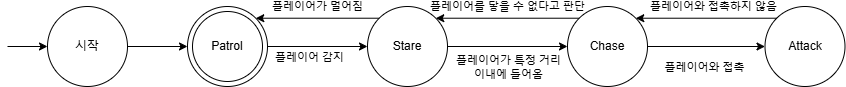

The diagram above was exported from draw.io. Its source (the exported page's mxGraphModel, read from the mxfile embedded in the PNG):
<mxGraphModel dx="1934" dy="658" grid="1" gridSize="10" guides="1" tooltips="1" connect="1" arrows="1" fold="1" page="1" pageScale="1" pageWidth="827" pageHeight="1169" background="#ffffff" math="0" shadow="0">
  <root>
    <mxCell id="WIyWlLk6GJQsqaUBKTNV-0" />
    <mxCell id="WIyWlLk6GJQsqaUBKTNV-1" parent="WIyWlLk6GJQsqaUBKTNV-0" />
    <mxCell id="lIZHWMgVMdsYW79B4LWD-1" value="" style="ellipse;whiteSpace=wrap;html=1;aspect=fixed;fillColor=none;" vertex="1" parent="WIyWlLk6GJQsqaUBKTNV-1">
      <mxGeometry x="165" y="205" width="70" height="70" as="geometry" />
    </mxCell>
    <mxCell id="lIZHWMgVMdsYW79B4LWD-9" style="edgeStyle=orthogonalEdgeStyle;rounded=0;orthogonalLoop=1;jettySize=auto;html=1;exitX=1;exitY=0.5;exitDx=0;exitDy=0;entryX=0;entryY=0.5;entryDx=0;entryDy=0;" edge="1" parent="WIyWlLk6GJQsqaUBKTNV-1" source="lIZHWMgVMdsYW79B4LWD-2" target="lIZHWMgVMdsYW79B4LWD-5">
      <mxGeometry relative="1" as="geometry" />
    </mxCell>
    <mxCell id="lIZHWMgVMdsYW79B4LWD-12" value="플레이어 감지" style="edgeLabel;html=1;align=center;verticalAlign=middle;resizable=0;points=[];" vertex="1" connectable="0" parent="lIZHWMgVMdsYW79B4LWD-9">
      <mxGeometry x="-0.0667" y="4" relative="1" as="geometry">
        <mxPoint x="153" y="14" as="offset" />
      </mxGeometry>
    </mxCell>
    <mxCell id="lIZHWMgVMdsYW79B4LWD-2" value="시작" style="ellipse;whiteSpace=wrap;html=1;aspect=fixed;fillColor=none;" vertex="1" parent="WIyWlLk6GJQsqaUBKTNV-1">
      <mxGeometry x="20" y="200" width="80" height="80" as="geometry" />
    </mxCell>
    <mxCell id="lIZHWMgVMdsYW79B4LWD-3" value="" style="endArrow=classic;html=1;rounded=0;" edge="1" parent="WIyWlLk6GJQsqaUBKTNV-1" target="lIZHWMgVMdsYW79B4LWD-2">
      <mxGeometry width="50" height="50" relative="1" as="geometry">
        <mxPoint x="-20" y="240" as="sourcePoint" />
        <mxPoint x="-10" y="230" as="targetPoint" />
      </mxGeometry>
    </mxCell>
    <mxCell id="lIZHWMgVMdsYW79B4LWD-10" style="edgeStyle=orthogonalEdgeStyle;rounded=0;orthogonalLoop=1;jettySize=auto;html=1;exitX=1;exitY=0.5;exitDx=0;exitDy=0;" edge="1" parent="WIyWlLk6GJQsqaUBKTNV-1" source="lIZHWMgVMdsYW79B4LWD-5" target="lIZHWMgVMdsYW79B4LWD-6">
      <mxGeometry relative="1" as="geometry" />
    </mxCell>
    <mxCell id="lIZHWMgVMdsYW79B4LWD-5" value="Patrol" style="ellipse;whiteSpace=wrap;html=1;aspect=fixed;fillColor=none;" vertex="1" parent="WIyWlLk6GJQsqaUBKTNV-1">
      <mxGeometry x="160" y="200" width="80" height="80" as="geometry" />
    </mxCell>
    <mxCell id="lIZHWMgVMdsYW79B4LWD-17" style="edgeStyle=orthogonalEdgeStyle;rounded=0;orthogonalLoop=1;jettySize=auto;html=1;exitX=0;exitY=0;exitDx=0;exitDy=0;entryX=1;entryY=0;entryDx=0;entryDy=0;" edge="1" parent="WIyWlLk6GJQsqaUBKTNV-1" source="lIZHWMgVMdsYW79B4LWD-6" target="lIZHWMgVMdsYW79B4LWD-5">
      <mxGeometry relative="1" as="geometry" />
    </mxCell>
    <mxCell id="lIZHWMgVMdsYW79B4LWD-18" value="플레이어가 멀어짐" style="edgeLabel;html=1;align=center;verticalAlign=middle;resizable=0;points=[];" vertex="1" connectable="0" parent="lIZHWMgVMdsYW79B4LWD-17">
      <mxGeometry x="0.2268" relative="1" as="geometry">
        <mxPoint x="14" y="-12" as="offset" />
      </mxGeometry>
    </mxCell>
    <mxCell id="lIZHWMgVMdsYW79B4LWD-19" style="edgeStyle=orthogonalEdgeStyle;rounded=0;orthogonalLoop=1;jettySize=auto;html=1;exitX=1;exitY=0.5;exitDx=0;exitDy=0;entryX=0;entryY=0.5;entryDx=0;entryDy=0;" edge="1" parent="WIyWlLk6GJQsqaUBKTNV-1" source="lIZHWMgVMdsYW79B4LWD-6" target="lIZHWMgVMdsYW79B4LWD-8">
      <mxGeometry relative="1" as="geometry" />
    </mxCell>
    <mxCell id="lIZHWMgVMdsYW79B4LWD-20" value="플레이어가 특정 거리&lt;div&gt;이내에 들어옴&lt;/div&gt;" style="edgeLabel;html=1;align=center;verticalAlign=middle;resizable=0;points=[];" vertex="1" connectable="0" parent="lIZHWMgVMdsYW79B4LWD-19">
      <mxGeometry x="0.12" y="-2" relative="1" as="geometry">
        <mxPoint x="-7" y="18" as="offset" />
      </mxGeometry>
    </mxCell>
    <mxCell id="lIZHWMgVMdsYW79B4LWD-6" value="Stare" style="ellipse;whiteSpace=wrap;html=1;aspect=fixed;fillColor=none;" vertex="1" parent="WIyWlLk6GJQsqaUBKTNV-1">
      <mxGeometry x="340" y="200" width="80" height="80" as="geometry" />
    </mxCell>
    <mxCell id="lIZHWMgVMdsYW79B4LWD-23" style="edgeStyle=orthogonalEdgeStyle;rounded=0;orthogonalLoop=1;jettySize=auto;html=1;exitX=0;exitY=0;exitDx=0;exitDy=0;entryX=1;entryY=0;entryDx=0;entryDy=0;" edge="1" parent="WIyWlLk6GJQsqaUBKTNV-1" source="lIZHWMgVMdsYW79B4LWD-7" target="lIZHWMgVMdsYW79B4LWD-8">
      <mxGeometry relative="1" as="geometry" />
    </mxCell>
    <mxCell id="lIZHWMgVMdsYW79B4LWD-25" value="플레이어와 접촉하지 않음" style="edgeLabel;html=1;align=center;verticalAlign=middle;resizable=0;points=[];" vertex="1" connectable="0" parent="lIZHWMgVMdsYW79B4LWD-23">
      <mxGeometry x="-0.1411" y="-4" relative="1" as="geometry">
        <mxPoint x="-3" y="-8" as="offset" />
      </mxGeometry>
    </mxCell>
    <mxCell id="lIZHWMgVMdsYW79B4LWD-7" value="Attack" style="ellipse;whiteSpace=wrap;html=1;aspect=fixed;fillColor=none;" vertex="1" parent="WIyWlLk6GJQsqaUBKTNV-1">
      <mxGeometry x="737.5" y="200" width="80" height="80" as="geometry" />
    </mxCell>
    <mxCell id="lIZHWMgVMdsYW79B4LWD-14" style="edgeStyle=orthogonalEdgeStyle;rounded=0;orthogonalLoop=1;jettySize=auto;html=1;exitX=1;exitY=0.5;exitDx=0;exitDy=0;entryX=0;entryY=0.5;entryDx=0;entryDy=0;" edge="1" parent="WIyWlLk6GJQsqaUBKTNV-1" source="lIZHWMgVMdsYW79B4LWD-8" target="lIZHWMgVMdsYW79B4LWD-7">
      <mxGeometry relative="1" as="geometry" />
    </mxCell>
    <mxCell id="lIZHWMgVMdsYW79B4LWD-24" value="플레이어와 접촉" style="edgeLabel;html=1;align=center;verticalAlign=middle;resizable=0;points=[];" vertex="1" connectable="0" parent="lIZHWMgVMdsYW79B4LWD-14">
      <mxGeometry x="0.1778" y="1" relative="1" as="geometry">
        <mxPoint x="-13" y="21" as="offset" />
      </mxGeometry>
    </mxCell>
    <mxCell id="lIZHWMgVMdsYW79B4LWD-21" style="edgeStyle=orthogonalEdgeStyle;rounded=0;orthogonalLoop=1;jettySize=auto;html=1;exitX=0;exitY=0;exitDx=0;exitDy=0;entryX=1;entryY=0;entryDx=0;entryDy=0;" edge="1" parent="WIyWlLk6GJQsqaUBKTNV-1" source="lIZHWMgVMdsYW79B4LWD-8" target="lIZHWMgVMdsYW79B4LWD-6">
      <mxGeometry relative="1" as="geometry" />
    </mxCell>
    <mxCell id="lIZHWMgVMdsYW79B4LWD-22" value="플레이어를 닿을 수 없다고 판단" style="edgeLabel;html=1;align=center;verticalAlign=middle;resizable=0;points=[];" vertex="1" connectable="0" parent="lIZHWMgVMdsYW79B4LWD-21">
      <mxGeometry x="-0.1255" relative="1" as="geometry">
        <mxPoint x="-9" y="-12" as="offset" />
      </mxGeometry>
    </mxCell>
    <mxCell id="lIZHWMgVMdsYW79B4LWD-8" value="Chase" style="ellipse;whiteSpace=wrap;html=1;aspect=fixed;fillColor=none;" vertex="1" parent="WIyWlLk6GJQsqaUBKTNV-1">
      <mxGeometry x="540" y="200" width="80" height="80" as="geometry" />
    </mxCell>
  </root>
</mxGraphModel>